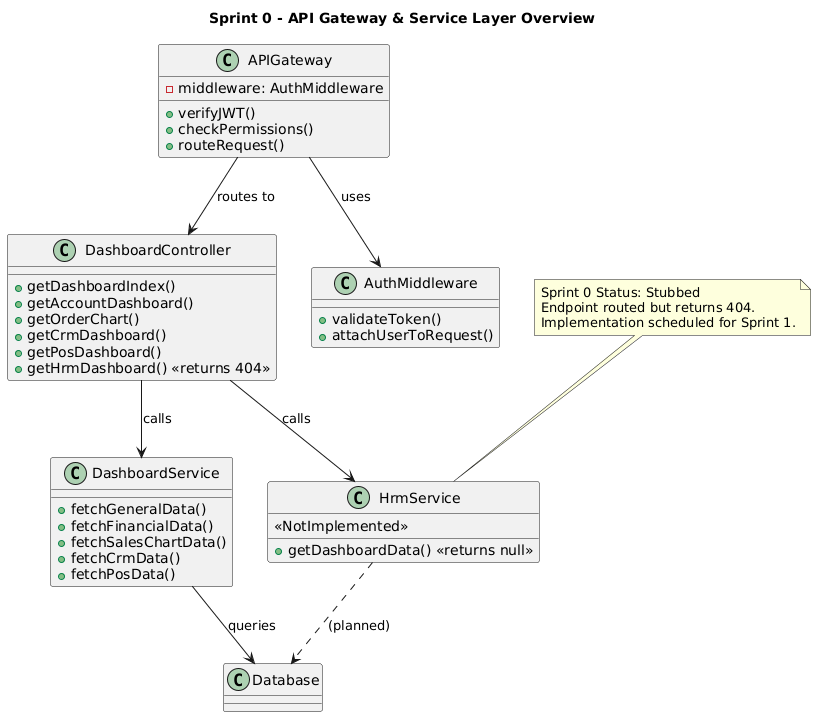

The diagram above was rendered by PlantUML. Its source (embedded in the PNG):
@startuml
title Sprint 0 - API Gateway & Service Layer Overview

' ===== API Layer =====
class APIGateway {
  - middleware: AuthMiddleware
  + verifyJWT()
  + checkPermissions()
  + routeRequest()
}

class DashboardController {
  + getDashboardIndex()
  + getAccountDashboard()
  + getOrderChart()
  + getCrmDashboard()
  + getPosDashboard()
  + getHrmDashboard() <<returns 404>>
}

' ===== Service Layer =====
class DashboardService {
  + fetchGeneralData()
  + fetchFinancialData()
  + fetchSalesChartData()
  + fetchCrmData()
  + fetchPosData()
}

class HrmService {
  <<NotImplemented>>
  + getDashboardData() <<returns null>>
}

' ===== External Components =====
class AuthMiddleware {
  + validateToken()
  + attachUserToRequest()
}

class Database {

}

' ===== Relationships =====
APIGateway --> AuthMiddleware : uses
APIGateway --> DashboardController : routes to

DashboardController --> DashboardService : calls
DashboardController --> HrmService : calls

DashboardService --> Database : queries
HrmService ..> Database : (planned)

note top of HrmService : Sprint 0 Status: Stubbed\nEndpoint routed but returns 404.\nImplementation scheduled for Sprint 1.
@enduml